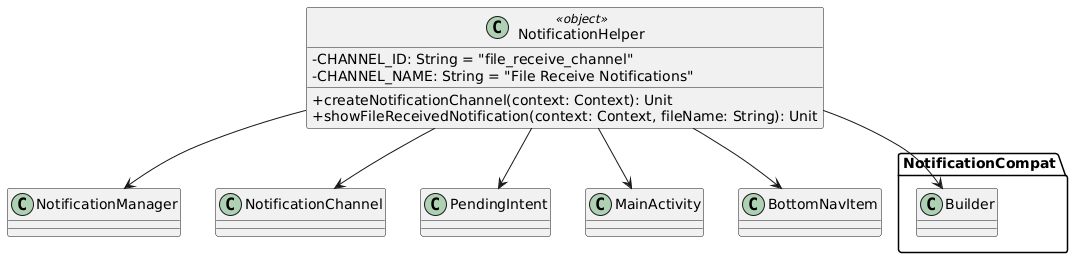

The diagram above was rendered by PlantUML. Its source (embedded in the PNG):
@startuml
skinparam classAttributeIconSize 0

class NotificationHelper <<object>> {
  -CHANNEL_ID: String = "file_receive_channel"
  -CHANNEL_NAME: String = "File Receive Notifications"
  +createNotificationChannel(context: Context): Unit
  +showFileReceivedNotification(context: Context, fileName: String): Unit
}

NotificationHelper --> NotificationManager
NotificationHelper --> NotificationChannel
NotificationHelper --> NotificationCompat.Builder
NotificationHelper --> PendingIntent
NotificationHelper --> MainActivity
NotificationHelper --> BottomNavItem
@enduml